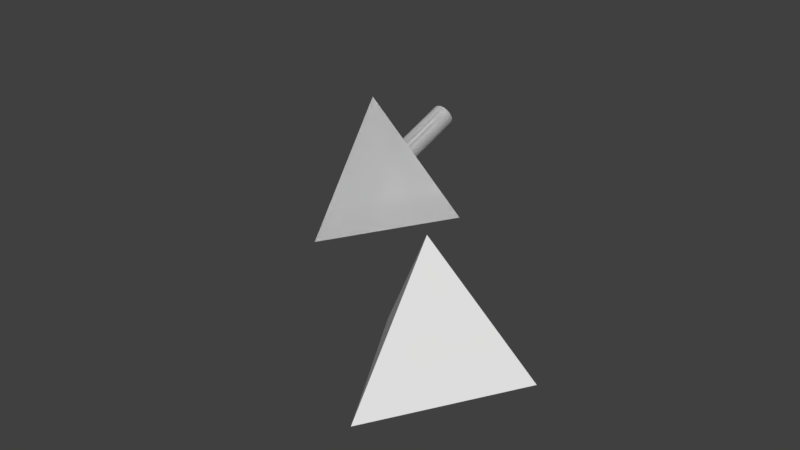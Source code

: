 # Source: tetra_050.blend  (saved by Blender 2.78.0; exported with 4.5.12 LTS)
import bpy
from mathutils import Matrix  # noqa: F401  (used for matrix-valued properties, if any)

bpy.ops.wm.read_factory_settings(use_empty=True)
scene = bpy.context.scene
scene.name = 'Scene'

# ---- collections
col_collection_1 = bpy.data.collections.new('Collection 1'); scene.collection.children.link(col_collection_1)

# ---- world
world_world = bpy.data.worlds.new('World'); scene.world = world_world
world_world.color = (0.05088, 0.05088, 0.05088)
world_world.use_sun_shadow = False
world_world.sun_shadow_jitter_overblur = 0.0
world_world.cycles.sampling_method = 'MANUAL'

# ---- meshes
me_cone = bpy.data.meshes.new('Cone')
me_cone.from_pydata([(3.923, 0.598, -0.2114), (4.0, -0.1377, 0.0487), (3.625, 1.546, 0.2182), (3.848, 0.8531, 0.5102), (3.923, 0.1224, 0.7844), (3.625, 1.098, 1.204), (3.696, 0.3725, 1.492), (2.613, 2.89, 0.1264), (3.073, 2.382, 0.5079), (3.414, 1.777, 0.8718), (2.352, 3.053, 0.5874), (2.765, 2.573, 1.05), (3.073, 1.99, 1.474), (3.262, 1.325, 1.844), (3.326, 0.603, 2.144), (2.774, 1.523, 2.404), (2.828, 0.8051, 2.715), (1.571, 3.522, 0.4216), (2.0, 3.196, 0.9915), (2.352, 2.741, 1.525), (2.613, 2.177, 2.002), (1.571, 3.313, 1.323), (1.848, 2.879, 1.915), (2.053, 2.33, 2.435), (2.18, 1.685, 2.864), (2.222, 0.9709, 3.184), (1.235, 3.614, 0.6822), (0.8504, 3.682, 0.8758), (1.082, 3.4, 1.57), (1.273, 2.982, 2.205), (1.414, 2.444, 2.757), (1.501, 1.806, 3.206), (1.531, 1.094, 3.533), (0.5518, 3.454, 1.721), (0.6488, 3.045, 2.383), (0.721, 2.514, 2.956), (0.7654, 1.881, 3.416), (0.7804, 1.17, 3.747), (0.2986, 3.847, 0.2323), (0.4335, 3.724, 0.995), (-6.627e-08, 3.739, 1.035), (-3.964e-07, 3.472, 1.773), (-6.796e-07, 3.066, 2.444), (-5.343e-07, 2.537, 3.023), (-7.237e-07, 1.906, 3.487), (-4.848e-07, 1.196, 3.82), (-0.6488, 3.045, 2.383), (-0.721, 2.514, 2.956), (-0.7654, 1.881, 3.416), (-0.7804, 1.17, 3.747), (-0.2986, 3.847, 0.2323), (-0.4335, 3.724, 0.995), (-0.5518, 3.454, 1.721), (-0.8504, 3.682, 0.8758), (-1.082, 3.4, 1.57), (-1.273, 2.982, 2.205), (-1.414, 2.444, 2.757), (-1.501, 1.806, 3.206), (-1.531, 1.094, 3.533), (-2.053, 2.33, 2.435), (-2.18, 1.685, 2.864), (-2.222, 0.9709, 3.184), (-1.235, 3.614, 0.6822), (-1.571, 3.313, 1.323), (-1.848, 2.879, 1.915), (-1.571, 3.522, 0.4216), (-2.0, 3.196, 0.9915), (-2.352, 2.741, 1.525), (-2.613, 2.177, 2.002), (-2.774, 1.523, 2.404), (-2.828, 0.8051, 2.715), (-3.073, 1.99, 1.474), (-3.262, 1.325, 1.844), (-3.326, 0.603, 2.144), (-2.352, 3.053, 0.5874), (-2.765, 2.573, 1.05), (-2.613, 2.89, 0.1264), (-3.073, 2.382, 0.5079), (-3.414, 1.777, 0.8718), (-3.625, 1.098, 1.204), (-3.696, 0.3725, 1.492), (-3.848, 0.8531, 0.5102), (-3.923, 0.1224, 0.7844), (-3.625, 1.546, 0.2182), (-3.923, 0.598, -0.2114), (-4.0, -0.1377, 0.0487), (4.0, -0.141, 0.04985), (3.923, 0.1191, 0.7856), (3.696, 0.3693, 1.493), (3.326, 0.5998, 2.145), (2.828, 0.8018, 2.717), (2.222, 0.9676, 3.186), (1.531, 1.091, 3.534), (0.7804, 1.167, 3.749), (-1.303e-06, 1.192, 3.821), (-0.7804, 1.167, 3.749), (-1.531, 1.091, 3.534), (-2.222, 0.9676, 3.186), (-2.828, 0.8018, 2.717), (-3.326, 0.5998, 2.145), (-3.696, 0.3693, 1.493), (-3.923, 0.1191, 0.7856), (-4.0, -0.141, 0.04984), (-4.0, -0.141, 0.04985), (4.0, -0.141, 0.04985), (3.923, 0.1191, 0.7855), (3.326, 0.5997, 2.145), (3.695, 0.3692, 1.493), (-3.695, 0.3692, 1.493), (-3.326, 0.5997, 2.145), (-1.531, 1.091, 3.534), (-0.7803, 1.167, 3.748), (2.828, 0.8017, 2.716), (-3.923, 0.1191, 0.7855), (-4.859e-07, 1.192, 3.821), (0.7803, 1.167, 3.748), (1.531, 1.091, 3.534), (2.222, 0.9675, 3.185), (-2.222, 0.9675, 3.185), (-2.828, 0.8017, 2.716), (8.031e-07, 3.923, 0.06673), (0.7654, 3.848, 0.06673), (0.6326, 3.938, -0.7136), (8.026e-07, 4.0, -0.7136), (0.7804, 3.923, -0.7136), (1.501, 3.625, 0.06673), (1.531, 3.696, -0.7136), (2.18, 3.262, 0.06673), (2.222, 3.326, -0.7136), (2.774, 2.774, 0.06673), (2.828, 2.828, -0.7136), (3.262, 2.18, 0.06673), (3.326, 2.222, -0.7136), (3.696, 1.531, -0.7136), (3.923, 0.7804, -0.7136), (4.0, -1.646e-06, -0.7136), (3.923, -0.7804, -0.7136), (-3.923, -0.7804, -0.7136), (-4.0, -6.449e-07, -0.7136), (-3.923, 0.7804, -0.7136), (-3.696, 1.531, -0.7136), (-3.262, 2.18, 0.06673), (-3.326, 2.222, -0.7136), (-2.774, 2.774, 0.06673), (-2.828, 2.828, -0.7136), (-2.18, 3.262, 0.06673), (-2.222, 3.326, -0.7136), (-1.501, 3.625, 0.06673), (-1.531, 3.696, -0.7136), (-0.7654, 3.848, 0.06673), (-0.7804, 3.923, -0.7136), (0.0, 4.0, -0.7171), (0.7804, 3.923, -0.7171), (1.531, 3.696, -0.7171), (2.222, 3.326, -0.7171), (2.828, 2.828, -0.7171), (3.326, 2.222, -0.7171), (3.696, 1.531, -0.7171), (3.923, 0.7804, -0.7171), (4.0, 3.02e-07, -0.7171), (3.923, -0.7804, -0.7171), (-3.923, -0.7804, -0.7171), (-4.0, 3.862e-06, -0.7171), (-3.923, 0.7804, -0.7171), (-3.696, 1.531, -0.7171), (-3.326, 2.222, -0.7171), (-2.828, 2.828, -0.7171), (-2.222, 3.326, -0.7171), (-1.531, 3.696, -0.7171), (-4.0, -6.449e-07, -0.7171), (-3.923, 0.7803, -0.7171), (4.0, -1.647e-06, -0.7171), (3.923, 0.7803, -0.7171), (-3.695, 1.531, -0.7171), (3.695, 1.531, -0.7171), (-3.326, 2.222, -0.7171), (3.326, 2.222, -0.7171), (-2.828, 2.828, -0.7171), (2.828, 2.828, -0.7171), (-2.222, 3.326, -0.7171), (2.222, 3.326, -0.7171), (-1.531, 3.695, -0.7171), (1.531, 3.695, -0.7171), (-0.7804, 3.923, -0.7171), (-0.7803, 3.923, -0.7171), (0.7803, 3.923, -0.7171), (8.026e-07, 4.0, -0.7171), (3.923, -0.7803, -0.7171), (-3.923, -0.7803, -0.7171), (4.768e-07, 28.87, -10.21), (25.0, -14.43, -10.21), (4.768e-07, -2.384e-07, 30.62), (-25.0, -14.43, -10.21), (-0.7804, -3.923, -10.21), (-0.4101, -3.96, -10.21), (-1.303e-06, -4.0, -10.21), (0.3702, -3.964, -10.21), (0.7804, -3.923, -10.21), (3.696, -1.531, -10.21), (3.804, -1.175, -10.21), (3.326, -2.222, -10.21), (3.064, -2.541, -10.21), (3.501, -1.894, -10.21), (3.923, -0.7804, -10.21), (3.96, -0.4101, -10.21), (-1.531, -3.696, -10.21), (-1.894, -3.501, -10.21), (-2.222, -3.326, -10.21), (-1.175, -3.804, -10.21), (-2.541, -3.064, -10.21), (1.531, -3.696, -10.21), (1.859, -3.52, -10.21), (2.222, -3.326, -10.21), (2.828, -2.828, -10.21), (1.136, -3.815, -10.21), (2.51, -3.09, -10.21), (3.696, 1.531, -10.21), (3.52, 1.859, -10.21), (3.326, 2.222, -10.21), (3.815, 1.136, -10.21), (-2.828, -2.828, -10.21), (-3.09, -2.51, -10.21), (-3.326, -2.222, -10.21), (-3.52, -1.859, -10.21), (-3.696, -1.531, -10.21), (3.923, 0.7804, -10.21), (3.964, 0.3702, -10.21), (1.531, 3.696, -10.21), (1.894, 3.501, -10.21), (1.175, 3.804, -10.21), (2.828, 2.828, -10.21), (2.541, 3.064, -10.21), (2.222, 3.326, -10.21), (0.7804, 3.923, -10.21), (0.4101, 3.96, -10.21), (3.09, 2.51, -10.21), (0.0, 4.0, -10.21), (-3.923, -0.7804, -10.21), (-3.964, -0.3702, -10.21), (-3.815, -1.136, -10.21), (4.0, 3.02e-07, -10.21), (-4.0, 3.862e-06, -10.21), (-3.96, 0.4101, -10.21), (-3.923, 0.7804, -10.21), (-0.7804, 3.923, -10.21), (-0.3702, 3.964, -10.21), (-1.136, 3.815, -10.21), (-1.531, 3.696, -10.21), (-3.696, 1.531, -10.21), (-3.501, 1.894, -10.21), (-3.326, 2.222, -10.21), (-2.828, 2.828, -10.21), (-2.51, 3.09, -10.21), (-2.222, 3.326, -10.21), (-3.804, 1.175, -10.21), (-3.064, 2.541, -10.21), (-1.859, 3.52, -10.21), (2.828, -8.68, 6.069), (2.527, -8.597, 6.302), (-2.222, -8.514, 6.538), (-2.524, -8.596, 6.305), (-1.875, -8.452, 6.713), (3.079, -8.781, 5.781), (3.326, -8.882, 5.497), (-2.828, -8.68, 6.069), (-3.076, -8.78, 5.785), (3.512, -8.998, 5.169), (3.696, -9.112, 4.845), (-3.326, -8.882, 5.497), (-3.51, -8.996, 5.173), (3.923, 0.3815, -0.3148), (3.909, 0.5512, -0.3439), (3.947, -0.2689, -0.4395), (3.954, -1.703e-06, -0.2493), (3.945, -0.3241, -0.4785), (-3.954, 0.008932, -0.2509), (-3.922, 0.3898, -0.3162), (-3.909, 0.5512, -0.3439), (3.923, -9.362, 4.138), (3.81, -9.238, 4.49), (-3.696, -9.112, 4.845), (-3.809, -9.237, 4.494), (-3.954, -6.449e-07, -0.2493), (-3.945, -0.3241, -0.4785), (4.0, -9.623, 3.402), (3.962, -9.493, 3.768), (-3.923, -9.362, 4.138), (-3.961, -9.492, 3.772), (3.945, -0.3251, -0.4784), (-3.945, -0.3276, -0.4779), (-3.945, -0.3266, -0.4781), (3.945, -0.3283, -0.48), (3.945, -0.3281, -0.4794), (3.923, -9.883, 2.666), (3.961, -9.753, 3.032), (3.923, -0.6608, -0.5941), (3.945, -0.3276, -0.4779), (-3.945, -0.3281, -0.4794), (-3.945, -0.3283, -0.48), (-4.0, -9.623, 3.402), (-3.962, -9.752, 3.036), (-3.924, -0.6452, -0.5887), (3.696, -10.13, 1.959), (3.809, -10.01, 2.311), (3.92, -0.6963, -0.5938), (3.912, -0.7781, -0.5933), (3.892, -0.8547, -0.6332), (3.853, -1.01, -0.7147), (3.852, -1.012, -0.7171), (3.854, -1.009, -0.7136), (3.7, -1.517, -1.073), (3.852, -1.014, -0.7171), (3.852, -1.013, -0.7171), (3.696, -1.531, -1.082), (-3.923, -9.883, 2.666), (-3.81, -10.01, 2.315), (-3.853, -1.011, -0.716), (-3.852, -1.012, -0.7171), (-3.852, -1.013, -0.7171), (-3.854, -1.009, -0.7136), (-3.912, -0.778, -0.5933), (-3.706, -1.497, -1.058), (-3.852, -1.014, -0.7171), (-3.923, -0.6608, -0.5941), (3.51, -10.25, 1.631), (3.678, -1.564, -1.106), (3.326, -10.36, 1.307), (3.341, -2.193, -1.551), (3.326, -2.222, -1.571), (-3.696, -10.13, 1.959), (-3.696, -1.531, -1.082), (-3.512, -10.25, 1.635), (-3.352, -2.174, -1.537), (-3.689, -1.544, -1.092), (3.076, -10.46, 1.02), (3.29, -2.266, -1.603), (2.828, -10.57, 0.7354), (2.86, -2.79, -1.973), (2.828, -2.828, -2.0), (-3.326, -10.36, 1.307), (-3.079, -10.46, 1.023), (-2.873, -2.774, -1.961), (-3.304, -2.249, -1.59), (-3.326, -2.222, -1.571), (2.222, -10.73, 0.2664), (2.524, -10.65, 0.4996), (2.222, -3.326, -2.352), (2.271, -3.286, -2.323), (2.771, -2.875, -2.033), (-2.828, -10.57, 0.7354), (-2.828, -2.828, -2.0), (-2.527, -10.65, 0.5022), (-2.288, -3.272, -2.314), (-2.789, -2.861, -2.023), (1.875, -10.79, 0.09116), (2.145, -3.367, -2.381), (1.531, -10.85, -0.0821), (1.531, -3.696, -2.613), (1.595, -3.661, -2.589), (-2.222, -10.73, 0.2664), (-1.878, -10.79, 0.09313), (-1.615, -3.651, -2.581), (-2.165, -3.356, -2.373), (-2.222, -3.326, -2.352), (1.153, -10.89, -0.19), (1.438, -3.724, -2.633), (0.7804, -10.93, -0.2967), (0.8569, -3.9, -2.758), (0.7804, -3.923, -2.774), (-1.531, -10.85, -0.0821), (-1.158, -10.89, -0.1888), (-0.878, -3.894, -2.753), (-1.459, -3.717, -2.629), (-1.531, -3.696, -2.613), (0.0, -10.96, -0.3692), (0.388, -10.94, -0.3331), (0.6777, -3.933, -2.781), (0.08216, -3.992, -2.823), (0.0, -4.0, -2.828), (-0.7804, -10.93, -0.2967), (-0.7804, -3.923, -2.774), (-0.3924, -10.94, -0.3327), (-0.1042, -3.99, -2.821), (-0.6999, -3.931, -2.78), (3.884, 0.7201, -0.2546), (-3.884, 0.7201, -0.2546), (-3.896, 0.6408, -0.2965), (-3.752, 1.138, -0.1009), (-3.869, 0.7696, -0.1524), (-1.303e-06, -8.289, 7.173), (0.3924, -8.302, 7.137), (-0.388, -8.302, 7.137), (0.7804, -8.315, 7.101), (-0.7804, -8.315, 7.101), (-1.153, -8.353, 6.994), (1.531, -8.391, 6.886), (1.158, -8.353, 6.993), (-1.531, -8.391, 6.886), (2.222, -8.514, 6.538), (1.878, -8.453, 6.711), (3.81, 0.9549, -0.1265), (3.869, 0.7696, -0.1524), (3.653, 1.448, -0.05745), (-3.653, 1.448, -0.05747), (-3.676, 1.377, -0.06739), (-3.557, 1.639, 0.01259), (-3.63, 1.503, 0.01103), (3.206, 2.235, 0.09302), (3.244, 2.167, 0.1386), (3.273, 2.123, 0.122), (3.371, 1.976, 0.06673), (3.379, 1.97, 0.01642), (3.63, 1.503, 0.01104), (3.603, 1.552, 0.0116), (-3.293, 2.094, 0.111), (-3.371, 1.976, 0.06673), (-3.379, 1.97, 0.0164), (-3.206, 2.235, 0.09302), (-3.222, 2.206, 0.1126), (-3.244, 2.167, 0.1386), (2.822, 2.66, 0.1859), (2.63, 2.871, 0.121), (2.745, 2.745, 0.2045), (2.618, 2.885, 0.1121), (-2.953, 2.515, 0.1542), (-2.618, 2.885, 0.1121), (-2.684, 2.811, 0.1604), (-2.745, 2.745, 0.2045), (-1.958, 3.332, 0.2097), (-1.863, 3.388, 0.1925), (2.596, 2.902, 0.1143), (2.568, 2.92, 0.1251), (2.279, 3.113, 0.2395), (2.141, 3.205, 0.2943), (1.958, 3.332, 0.2097), (-2.009, 3.296, 0.2335), (-2.141, 3.205, 0.2943), (-2.235, 3.142, 0.2571), (-2.596, 2.902, 0.1143), (-2.606, 2.894, 0.1133), (1.783, 3.436, 0.1781), (-1.783, 3.436, 0.1781), (-1.52, 3.54, 0.2834), (1.002, 3.709, 0.2797), (1.346, 3.599, 0.2952), (1.47, 3.56, 0.3008), (1.629, 3.497, 0.2399), (1.474, 3.559, 0.3018), (0.8203, 3.744, 0.3424), (0.7476, 3.758, 0.3675), (0.6391, 3.791, 0.2963), (0.9616, 3.717, 0.2937), (0.3365, 3.843, 0.2215), (0.2969, 3.847, 0.223), (-3.817e-07, 3.849, 0.3117), (0.02537, 3.849, 0.3031), (0.1773, 3.85, 0.2513), (0.2083, 3.85, 0.2407), (0.2951, 3.847, 0.2233), (-0.2083, 3.85, 0.2407), (-0.2969, 3.847, 0.223), (-0.3365, 3.843, 0.2215), (-0.5529, 3.806, 0.275), (-0.5629, 3.804, 0.2775), (-0.2986, 3.846, 0.2229), (-0.6391, 3.791, 0.2963), (-1.002, 3.709, 0.2797), (-0.8504, 3.738, 0.332), (-0.7476, 3.758, 0.3675), (-1.163, 3.658, 0.2869), (-1.267, 3.625, 0.2916), (-1.47, 3.56, 0.3008), (-1.474, 3.559, 0.3018)], [], [(273, 272, 1), (0, 2, 401), (2, 0, 3), (1, 3, 0), (3, 1, 4), (4, 5, 3), (5, 4, 6), (420, 407, 8), (2, 409, 410), (8, 2, 9), (3, 9, 2), (9, 3, 5), (7, 431, 430), (8, 10, 7), (10, 8, 11), (9, 11, 8), (11, 9, 12), (5, 12, 9), (12, 5, 13), (6, 13, 5), (13, 6, 14), (14, 15, 13), (15, 14, 16), (17, 434, 10), (17, 10, 18), (11, 18, 10), (18, 11, 19), (12, 19, 11), (19, 12, 20), (13, 20, 12), (20, 13, 15), (19, 21, 18), (21, 19, 22), (20, 22, 19), (22, 20, 23), (15, 23, 20), (23, 15, 24), (16, 24, 15), (24, 16, 25), (17, 444, 445), (18, 26, 17), (26, 18, 21), (26, 451, 443), (21, 27, 26), (27, 21, 28), (22, 28, 21), (28, 22, 29), (23, 29, 22), (29, 23, 30), (24, 30, 23), (30, 24, 31), (25, 31, 24), (31, 25, 32), (29, 33, 28), (33, 29, 34), (30, 34, 29), (34, 30, 35), (31, 35, 30), (35, 31, 36), (32, 36, 31), (36, 32, 37), (38, 450, 27), (38, 27, 39), (28, 39, 27), (39, 28, 33), (38, 458, 453), (456, 38, 39), (33, 40, 39), (40, 33, 41), (34, 41, 33), (41, 34, 42), (35, 42, 34), (42, 35, 43), (36, 43, 35), (43, 36, 44), (37, 44, 36), (44, 37, 45), (43, 46, 42), (46, 43, 47), (44, 47, 43), (47, 44, 48), (45, 48, 44), (48, 45, 49), (40, 459, 454), (50, 40, 51), (41, 51, 40), (51, 41, 52), (42, 52, 41), (52, 42, 46), (462, 461, 50), (52, 53, 51), (53, 52, 54), (46, 54, 52), (54, 46, 55), (47, 55, 46), (55, 47, 56), (48, 56, 47), (56, 48, 57), (49, 57, 48), (57, 49, 58), (50, 464, 460), (57, 59, 56), (59, 57, 60), (58, 60, 57), (60, 58, 61), (53, 468, 465), (54, 62, 53), (62, 54, 63), (55, 63, 54), (63, 55, 64), (56, 64, 55), (64, 56, 59), (62, 469, 466), (63, 65, 62), (65, 63, 66), (64, 66, 63), (66, 64, 67), (59, 67, 64), (67, 59, 68), (60, 68, 59), (68, 60, 69), (61, 69, 60), (69, 61, 70), (69, 71, 68), (71, 69, 72), (70, 72, 69), (72, 70, 73), (65, 472, 471), (429, 65, 66), (67, 74, 66), (74, 67, 75), (68, 75, 67), (75, 68, 71), (74, 435, 428), (75, 76, 74), (76, 75, 77), (71, 77, 75), (77, 71, 78), (72, 78, 71), (78, 72, 79), (73, 79, 72), (79, 73, 80), (80, 81, 79), (81, 80, 82), (76, 439, 438), (77, 427, 76), (418, 417, 77), (79, 83, 78), (83, 79, 81), (83, 405, 416), (404, 403, 83), (82, 84, 81), (84, 82, 85), (275, 276, 85), (84, 386, 385), (86, 294, 284), (87, 285, 278), (88, 279, 267), (89, 266, 263), (90, 262, 257), (91, 258, 398), (92, 399, 395), (93, 396, 392), (94, 390, 389), (95, 391, 393), (96, 394, 397), (97, 261, 259), (98, 260, 264), (99, 265, 268), (100, 269, 280), (101, 281, 286), (102, 287, 299), (292, 86, 104), (105, 1, 104), (1, 105, 4), (106, 6, 107), (6, 106, 14), (108, 73, 109), (73, 108, 80), (110, 49, 111), (49, 110, 58), (112, 14, 106), (14, 112, 16), (103, 82, 113), (82, 103, 85), (111, 45, 114), (45, 111, 49), (115, 32, 116), (32, 115, 37), (85, 290, 283), (113, 80, 108), (80, 113, 82), (107, 4, 105), (4, 107, 6), (114, 37, 115), (37, 114, 45), (117, 16, 112), (16, 117, 25), (118, 58, 110), (58, 118, 61), (87, 104, 86), (87, 105, 104), (103, 101, 102), (113, 101, 103), (88, 105, 87), (88, 107, 105), (113, 100, 101), (108, 100, 113), (89, 107, 88), (89, 106, 107), (108, 99, 100), (109, 99, 108), (90, 106, 89), (90, 112, 106), (109, 98, 99), (119, 98, 109), (91, 112, 90), (91, 117, 112), (119, 97, 98), (118, 97, 119), (92, 117, 91), (92, 116, 117), (118, 96, 97), (110, 96, 118), (93, 116, 92), (93, 115, 116), (110, 95, 96), (111, 95, 110), (94, 115, 93), (114, 95, 111), (94, 114, 115), (114, 94, 95), (104, 288, 296), (109, 70, 119), (70, 109, 73), (116, 25, 117), (25, 116, 32), (119, 61, 118), (61, 119, 70), (120, 455, 454), (122, 120, 123), (120, 124, 121), (120, 122, 124), (121, 448, 449), (124, 125, 121), (125, 124, 126), (125, 446, 447), (126, 127, 125), (127, 126, 128), (127, 432, 433), (128, 129, 127), (129, 128, 130), (129, 420, 422), (130, 131, 129), (131, 130, 132), (131, 409, 408), (132, 411, 131), (133, 402, 412), (134, 271, 384), (135, 272, 273), (136, 306, 305), (137, 323, 320), (138, 275, 282), (139, 387, 388), (140, 416, 405), (141, 140, 142), (141, 418, 419), (142, 143, 141), (143, 142, 144), (143, 426, 427), (144, 145, 143), (145, 144, 146), (145, 435, 436), (146, 147, 145), (147, 146, 148), (147, 471, 472), (148, 149, 147), (149, 148, 150), (149, 463, 465), (150, 120, 149), (120, 150, 123), (152, 234, 233), (153, 229, 227), (154, 228, 232), (155, 231, 230), (156, 235, 218), (157, 217, 216), (158, 219, 225), (159, 226, 240), (160, 204, 203), (161, 239, 237), (162, 238, 241), (163, 242, 243), (164, 254, 248), (165, 249, 250), (166, 255, 251), (167, 252, 253), (168, 256, 247), (163, 169, 162), (163, 170, 169), (171, 158, 159), (172, 158, 171), (164, 170, 163), (164, 173, 170), (172, 157, 158), (174, 157, 172), (165, 173, 164), (165, 175, 173), (174, 156, 157), (176, 156, 174), (166, 175, 165), (166, 177, 175), (176, 155, 156), (178, 155, 176), (167, 177, 166), (167, 179, 177), (178, 154, 155), (180, 154, 178), (168, 179, 167), (168, 181, 179), (180, 153, 154), (182, 153, 180), (183, 181, 168), (183, 184, 181), (182, 152, 153), (185, 152, 182), (151, 184, 183), (186, 152, 185), (151, 186, 184), (152, 186, 151), (183, 246, 244), (151, 245, 236), (187, 135, 171), (135, 187, 136), (124, 186, 185), (186, 122, 123), (186, 124, 122), (180, 126, 182), (126, 180, 128), (174, 132, 176), (132, 174, 133), (169, 137, 188), (137, 169, 138), (186, 150, 184), (150, 186, 123), (172, 133, 174), (133, 172, 134), (177, 142, 175), (142, 177, 144), (178, 128, 180), (128, 178, 130), (170, 138, 169), (138, 170, 139), (188, 316, 317), (182, 124, 185), (124, 182, 126), (136, 307, 309), (184, 148, 181), (148, 184, 150), (179, 144, 177), (144, 179, 146), (173, 139, 170), (139, 173, 140), (181, 146, 179), (146, 181, 148), (176, 130, 178), (130, 176, 132), (160, 171, 159), (160, 187, 171), (169, 161, 162), (188, 161, 169), (318, 161, 188), (175, 140, 173), (140, 175, 142), (171, 134, 172), (134, 171, 135), (189, 191, 190), (381, 379, 192), (192, 191, 189), (189, 246, 247), (161, 330, 239), (371, 380, 208), (256, 167, 253), (332, 343, 223), (242, 162, 241), (383, 382, 194), (252, 166, 251), (234, 151, 236), (325, 313, 198), (358, 355, 212), (361, 373, 206), (246, 168, 247), (245, 183, 244), (376, 368, 197), (204, 159, 240), (365, 357, 210), (226, 158, 225), (254, 163, 243), (249, 164, 248), (310, 160, 203), (235, 155, 230), (347, 348, 213), (238, 161, 237), (255, 165, 250), (217, 156, 218), (228, 153, 227), (192, 195, 190), (352, 363, 209), (341, 350, 221), (231, 154, 232), (229, 152, 233), (335, 328, 200), (219, 157, 216), (358, 357, 354), (331, 343, 332), (386, 84, 277), (307, 311, 309), (430, 127, 129), (300, 323, 301), (340, 350, 341), (421, 7, 423), (378, 196, 195), (312, 308, 187), (452, 38, 453), (376, 366, 368), (335, 326, 328), (279, 87, 278), (371, 372, 369), (360, 373, 361), (429, 145, 441), (458, 38, 457), (283, 298, 138), (362, 207, 363), (400, 134, 401), (459, 50, 460), (391, 94, 389), (17, 447, 446), (348, 336, 338), (352, 353, 349), (394, 95, 393), (289, 103, 297), (291, 135, 295), (83, 416, 415), (414, 141, 419), (287, 101, 286), (262, 89, 263), (258, 90, 257), (26, 27, 448), (266, 88, 267), (386, 277, 139), (86, 295, 294), (325, 302, 313), (467, 62, 466), (346, 215, 212), (84, 385, 388), (390, 93, 392), (297, 102, 298), (307, 187, 308), (439, 76, 425), (313, 199, 198), (328, 202, 200), (304, 293, 295), (372, 205, 373), (66, 428, 429), (290, 103, 289), (83, 406, 405), (365, 356, 357), (367, 368, 364), (309, 306, 136), (332, 333, 329), (281, 100, 280), (333, 224, 330), (260, 97, 259), (383, 193, 380), (292, 104, 296), (439, 143, 438), (413, 133, 412), (51, 465, 463), (357, 211, 210), (74, 438, 437), (351, 363, 352), (423, 7, 430), (270, 135, 273), (453, 120, 452), (270, 0, 271), (7, 10, 431), (85, 282, 275), (440, 125, 127), (320, 319, 137), (265, 98, 264), (376, 377, 375), (285, 86, 284), (396, 92, 395), (443, 121, 125), (444, 26, 443), (348, 347, 345), (338, 201, 213), (315, 330, 321), (442, 65, 441), (327, 328, 324), (319, 188, 137), (269, 99, 268), (424, 77, 417), (317, 316, 318), (464, 50, 461), (353, 220, 350), (417, 141, 143), (62, 471, 470), (399, 91, 398), (2, 413, 412), (341, 342, 339), (368, 214, 197), (342, 222, 343), (381, 378, 382), (104, 274, 288), (393, 391, 191), (317, 318, 188), (361, 362, 359), (410, 409, 131), (407, 129, 131), (455, 40, 454), (312, 160, 311), (469, 147, 149), (355, 344, 346), (301, 102, 299), (337, 338, 334), (382, 383, 379), (461, 149, 120), (261, 96, 397), (271, 0, 384), (404, 139, 140), (370, 380, 371), (1, 0, 270), (1, 270, 273), (272, 274, 1), (2, 402, 400), (401, 384, 0), (2, 400, 401), (8, 7, 422), (422, 420, 8), (7, 421, 422), (8, 407, 408), (8, 408, 409), (410, 411, 2), (8, 409, 2), (17, 440, 434), (26, 448, 451), (38, 452, 450), (38, 456, 457), (455, 456, 39), (40, 50, 459), (50, 51, 462), (463, 462, 51), (53, 467, 468), (65, 442, 472), (429, 441, 65), (74, 437, 436), (436, 435, 74), (77, 424, 427), (427, 426, 76), (425, 76, 426), (77, 78, 419), (419, 418, 77), (78, 414, 419), (83, 81, 387), (387, 404, 83), (84, 85, 276), (276, 277, 84), (292, 291, 86), (120, 456, 455), (121, 451, 448), (132, 413, 411), (411, 410, 131), (133, 400, 402), (134, 270, 271), (384, 401, 134), (138, 276, 275), (139, 404, 387), (141, 415, 416), (405, 406, 140), (140, 141, 416), (147, 470, 471), (149, 462, 463), (465, 468, 149), (318, 322, 161), (190, 284, 294), (190, 294, 293), (300, 299, 192), (329, 315, 192), (314, 300, 192), (190, 293, 303), (302, 324, 190), (190, 303, 302), (315, 314, 192), (339, 331, 192), (190, 324, 326), (326, 334, 190), (336, 345, 190), (344, 354, 190), (356, 364, 190), (366, 375, 190), (374, 381, 192), (379, 370, 192), (359, 351, 192), (349, 340, 192), (331, 329, 192), (190, 334, 336), (190, 345, 344), (340, 339, 192), (351, 349, 192), (190, 354, 356), (190, 364, 366), (360, 359, 192), (369, 360, 192), (192, 190, 374), (190, 375, 374), (370, 369, 192), (190, 240, 226), (225, 219, 190), (190, 226, 225), (242, 241, 192), (248, 254, 192), (243, 242, 192), (189, 190, 218), (216, 217, 190), (190, 219, 216), (243, 192, 254), (250, 249, 192), (248, 192, 249), (190, 217, 218), (218, 235, 189), (230, 231, 189), (232, 228, 189), (227, 229, 189), (233, 234, 189), (236, 245, 189), (244, 246, 189), (189, 235, 230), (250, 192, 189), (251, 255, 189), (253, 252, 189), (255, 250, 189), (189, 231, 232), (189, 228, 227), (252, 251, 189), (256, 253, 189), (189, 229, 233), (189, 234, 236), (247, 256, 189), (189, 245, 244), (224, 239, 330), (161, 322, 321), (321, 330, 161), (193, 208, 380), (372, 371, 208), (256, 168, 167), (222, 223, 343), (333, 332, 223), (242, 163, 162), (195, 194, 378), (382, 378, 194), (252, 167, 166), (234, 152, 151), (198, 202, 327), (327, 325, 198), (212, 211, 358), (355, 346, 212), (205, 206, 373), (362, 361, 206), (246, 183, 168), (245, 151, 183), (197, 196, 377), (377, 376, 197), (204, 160, 159), (210, 214, 367), (367, 365, 210), (226, 159, 158), (254, 164, 163), (249, 165, 164), (203, 199, 310), (310, 311, 160), (235, 156, 155), (213, 215, 347), (348, 338, 213), (238, 162, 161), (255, 166, 165), (217, 157, 156), (228, 154, 153), (192, 241, 238), (237, 239, 192), (192, 238, 237), (204, 240, 190), (198, 199, 190), (203, 204, 190), (192, 239, 224), (224, 223, 192), (199, 203, 190), (200, 202, 190), (192, 223, 222), (222, 221, 192), (202, 198, 190), (213, 201, 190), (212, 215, 190), (210, 211, 190), (197, 214, 190), (201, 200, 190), (192, 221, 220), (220, 209, 192), (215, 213, 190), (211, 212, 190), (192, 209, 207), (207, 206, 192), (205, 208, 192), (193, 194, 192), (192, 206, 205), (210, 190, 214), (197, 190, 196), (192, 208, 193), (192, 194, 195), (196, 190, 195), (207, 209, 363), (353, 352, 209), (220, 221, 350), (342, 341, 221), (231, 155, 154), (229, 153, 152), (200, 201, 337), (337, 335, 200), (219, 158, 157), (356, 354, 357), (355, 358, 354), (331, 339, 343), (302, 303, 313), (303, 304, 305), (310, 313, 303), (308, 312, 307), (311, 310, 303), (303, 305, 306), (303, 306, 309), (312, 311, 307), (303, 309, 311), (129, 422, 421), (129, 421, 423), (431, 432, 127), (129, 423, 430), (430, 431, 127), (300, 314, 323), (340, 349, 350), (378, 377, 196), (376, 375, 366), (335, 334, 326), (279, 88, 87), (369, 370, 371), (372, 373, 369), (360, 369, 373), (147, 472, 442), (147, 442, 441), (428, 435, 145), (147, 441, 145), (429, 428, 145), (138, 282, 283), (283, 290, 298), (289, 297, 290), (301, 323, 137), (290, 297, 298), (298, 301, 138), (137, 138, 301), (362, 206, 207), (400, 133, 134), (391, 95, 94), (446, 440, 17), (17, 445, 447), (348, 345, 336), (349, 351, 352), (353, 350, 349), (394, 96, 95), (136, 305, 304), (136, 304, 295), (274, 272, 135), (296, 288, 292), (291, 292, 288), (136, 295, 135), (274, 135, 291), (291, 288, 274), (415, 414, 78), (78, 83, 415), (414, 415, 141), (287, 102, 101), (262, 90, 89), (258, 91, 90), (449, 448, 27), (27, 450, 449), (266, 89, 88), (139, 388, 385), (385, 386, 139), (277, 276, 139), (138, 139, 276), (293, 294, 295), (86, 291, 295), (325, 324, 302), (467, 53, 62), (346, 347, 215), (388, 387, 81), (81, 84, 388), (390, 94, 93), (297, 103, 102), (307, 136, 187), (313, 310, 199), (328, 327, 202), (304, 303, 293), (372, 208, 205), (66, 74, 428), (290, 85, 103), (83, 403, 406), (365, 364, 356), (366, 364, 368), (365, 367, 364), (329, 331, 332), (333, 330, 329), (281, 101, 100), (333, 223, 224), (260, 98, 97), (383, 194, 193), (145, 436, 437), (145, 437, 438), (425, 426, 143), (145, 438, 143), (439, 425, 143), (413, 132, 133), (51, 53, 465), (357, 358, 211), (74, 76, 438), (351, 359, 363), (270, 134, 135), (121, 449, 450), (121, 450, 452), (457, 456, 120), (453, 458, 120), (121, 452, 120), (457, 120, 458), (432, 431, 10), (10, 434, 433), (433, 432, 10), (85, 283, 282), (127, 433, 434), (440, 446, 125), (127, 434, 440), (265, 99, 98), (374, 375, 378), (377, 378, 375), (285, 87, 86), (396, 93, 92), (125, 447, 445), (125, 445, 444), (451, 121, 443), (125, 444, 443), (444, 17, 26), (344, 345, 346), (347, 346, 345), (338, 337, 201), (315, 329, 330), (326, 324, 328), (325, 327, 324), (319, 316, 188), (269, 100, 99), (314, 315, 321), (322, 318, 316), (314, 321, 322), (320, 323, 314), (319, 320, 314), (314, 322, 319), (316, 319, 322), (353, 209, 220), (143, 427, 424), (417, 418, 141), (143, 424, 417), (470, 469, 62), (62, 65, 471), (399, 92, 91), (412, 402, 2), (2, 411, 413), (339, 340, 341), (342, 343, 339), (368, 367, 214), (342, 221, 222), (381, 374, 378), (104, 1, 274), (192, 299, 287), (192, 287, 286), (285, 284, 190), (267, 279, 190), (278, 285, 190), (191, 192, 268), (192, 286, 281), (278, 190, 279), (263, 266, 190), (267, 190, 266), (192, 281, 280), (280, 269, 192), (263, 190, 191), (262, 263, 191), (192, 269, 268), (191, 268, 265), (257, 262, 191), (258, 257, 191), (191, 265, 264), (191, 264, 260), (398, 258, 191), (395, 399, 191), (392, 396, 191), (399, 398, 191), (191, 260, 259), (191, 259, 261), (396, 395, 191), (390, 392, 191), (191, 261, 397), (191, 397, 394), (389, 390, 191), (391, 389, 191), (191, 394, 393), (359, 360, 361), (362, 363, 359), (131, 408, 407), (407, 420, 129), (455, 39, 40), (312, 187, 160), (149, 468, 467), (466, 469, 149), (149, 467, 466), (470, 147, 469), (355, 354, 344), (299, 300, 301), (301, 298, 102), (336, 334, 338), (335, 337, 334), (379, 381, 382), (383, 380, 379), (120, 454, 459), (460, 464, 120), (120, 459, 460), (462, 149, 461), (120, 464, 461), (261, 97, 96), (140, 406, 403), (403, 404, 140), (370, 379, 380)])
me_cone.use_remesh_preserve_volume = False
me_cone.use_remesh_preserve_attributes = False
me_cone.use_mirror_vertex_groups = False
me_cone.update()
me_cone_002 = bpy.data.meshes.new('Cone.002')
me_cone_002.from_pydata([(0.0, 14.55, -9.386), (0.7804, 14.57, -9.313), (1.531, 14.65, -9.099), (2.222, 14.77, -8.75), (2.828, 14.94, -8.281), (3.326, 15.14, -7.71), (3.696, 15.37, -7.058), (3.923, 15.62, -6.35), (4.0, 15.88, -5.615), (3.923, 16.14, -4.879), (3.696, 16.39, -4.171), (3.326, 16.62, -3.519), (2.828, 16.82, -2.948), (2.222, 16.99, -2.479), (1.531, 17.11, -2.13), (0.7804, 17.19, -1.916), (-1.303e-06, 17.21, -1.843), (-0.7804, 17.19, -1.916), (-1.531, 17.11, -2.13), (-2.222, 16.99, -2.479), (-2.828, 16.82, -2.948), (-3.326, 16.62, -3.519), (-3.696, 16.39, -4.171), (-3.923, 16.14, -4.879), (-4.0, 15.88, -5.615), (-3.923, 15.62, -6.35), (-3.696, 15.37, -7.058), (-3.326, 15.14, -7.71), (-2.828, 14.94, -8.281), (-2.222, 14.77, -8.75), (-1.531, 14.65, -9.099), (-0.7804, 14.57, -9.313), (0.0, 3.95, -39.26), (0.7706, 3.874, -39.26), (1.512, 3.649, -39.26), (2.195, 3.284, -39.26), (2.793, 2.793, -39.26), (3.284, 2.195, -39.26), (3.649, 1.512, -39.26), (3.874, 0.7706, -39.26), (3.95, 2.982e-07, -39.26), (3.874, -0.7706, -39.26), (3.649, -1.512, -39.26), (3.284, -2.195, -39.26), (2.793, -2.793, -39.26), (2.195, -3.284, -39.26), (1.512, -3.649, -39.26), (0.7706, -3.874, -39.26), (-1.287e-06, -3.95, -39.26), (-0.7706, -3.874, -39.26), (-1.512, -3.649, -39.26), (-2.195, -3.284, -39.26), (-2.793, -2.793, -39.26), (-3.284, -2.195, -39.26), (-3.649, -1.512, -39.26), (-3.874, -0.7706, -39.26), (-3.95, 3.814e-06, -39.26), (-3.874, 0.7706, -39.26), (-3.649, 1.512, -39.26), (-3.284, 2.195, -39.26), (-2.793, 2.793, -39.26), (-2.194, 3.284, -39.26), (-1.512, 3.649, -39.26), (-0.7706, 3.874, -39.26), (4.768e-07, 28.87, -10.21), (25.0, -14.43, -10.21), (4.768e-07, -2.384e-07, 30.62), (-25.0, -14.43, -10.21), (3.284, -2.195, -10.21), (0.0, 3.95, -10.21), (-0.7706, 3.874, -10.21), (-1.512, 3.649, -10.21), (-3.649, -1.512, -10.21), (-3.284, -2.195, -10.21), (-3.874, -0.7706, -10.21), (-2.793, -2.793, -10.21), (-0.7706, -3.874, -10.21), (-1.287e-06, -3.95, -10.21), (-1.512, -3.649, -10.21), (3.874, 0.7706, -10.21), (2.195, 3.284, -10.21), (3.95, 2.982e-07, -10.21), (3.649, 1.512, -10.21), (0.7706, -3.874, -10.21), (-2.793, 2.793, -10.21), (-2.194, 3.284, -10.21), (-3.284, 2.195, -10.21), (3.874, -0.7706, -10.21), (2.195, -3.284, -10.21), (2.793, -2.793, -10.21), (3.649, -1.512, -10.21), (-3.95, 3.814e-06, -10.21), (-2.195, -3.284, -10.21), (-3.874, 0.7706, -10.21), (2.793, 2.793, -10.21), (1.512, -3.649, -10.21), (3.284, 2.195, -10.21), (-3.649, 1.512, -10.21), (1.512, 3.649, -10.21), (0.7706, 3.874, -10.21), (3.696, -10.13, 1.959), (-3.696, -10.13, 1.959), (2.828, -10.57, 0.7354), (3.326, -10.36, 1.307), (-3.326, -10.36, 1.307), (2.222, -10.73, 0.2664), (-2.828, -10.57, 0.7354), (1.531, -10.85, -0.0821), (-2.222, -10.73, 0.2664), (-1.531, -10.85, -0.0821), (0.7804, -10.93, -0.2967), (-0.7804, -10.93, -0.2967), (0.0, -10.96, -0.3692), (-3.923, -9.362, 4.138), (4.0, -9.623, 3.402), (3.923, -9.883, 2.666), (-4.0, -9.623, 3.402), (-3.923, -9.883, 2.666), (-3.696, -9.112, 4.845), (3.923, -9.362, 4.138), (-3.326, -8.882, 5.497), (3.696, -9.112, 4.845), (3.326, -8.882, 5.497), (-2.222, -8.514, 6.538), (-2.828, -8.68, 6.069), (2.828, -8.68, 6.069), (-1.531, -8.391, 6.886), (2.222, -8.514, 6.538), (1.531, -8.391, 6.886), (0.7804, -8.315, 7.101), (-1.303e-06, -8.289, 7.173), (-0.7804, -8.315, 7.101), (0.0, 14.55, -9.386), (0.7804, 14.57, -9.313), (1.531, 14.65, -9.099), (2.222, 14.77, -8.75), (2.828, 14.94, -8.281), (3.326, 15.14, -7.71), (3.696, 15.37, -7.058), (3.923, 15.62, -6.35), (4.0, 15.88, -5.615), (3.923, 16.14, -4.879), (3.696, 16.39, -4.171), (3.326, 16.62, -3.519), (2.828, 16.82, -2.948), (2.222, 16.99, -2.479), (1.531, 17.11, -2.13), (0.7804, 17.19, -1.916), (-1.303e-06, 17.21, -1.843), (-0.7804, 17.19, -1.916), (-1.531, 17.11, -2.13), (-2.222, 16.99, -2.479), (-2.828, 16.82, -2.948), (-3.326, 16.62, -3.519), (-3.696, 16.39, -4.171), (-3.923, 16.14, -4.879), (-4.0, 15.88, -5.615), (-3.923, 15.62, -6.35), (-3.696, 15.37, -7.058), (-3.326, 15.14, -7.71), (-2.828, 14.94, -8.281), (-2.222, 14.77, -8.75), (-1.531, 14.65, -9.099), (-0.7804, 14.57, -9.313), (0.0, 3.95, -39.26), (0.7706, 3.874, -39.26), (1.512, 3.649, -39.26), (2.195, 3.284, -39.26), (2.793, 2.793, -39.26), (3.284, 2.195, -39.26), (3.649, 1.512, -39.26), (3.874, 0.7706, -39.26), (3.95, 2.982e-07, -39.26), (3.874, -0.7706, -39.26), (3.649, -1.512, -39.26), (3.284, -2.195, -39.26), (2.793, -2.793, -39.26), (2.195, -3.284, -39.26), (1.512, -3.649, -39.26), (0.7706, -3.874, -39.26), (-1.287e-06, -3.95, -39.26), (-0.7706, -3.874, -39.26), (-1.512, -3.649, -39.26), (-2.195, -3.284, -39.26), (-2.793, -2.793, -39.26), (-3.284, -2.195, -39.26), (-3.649, -1.512, -39.26), (-3.874, -0.7706, -39.26), (-3.95, 3.814e-06, -39.26), (-3.874, 0.7706, -39.26), (-3.649, 1.512, -39.26), (-3.284, 2.195, -39.26), (-2.793, 2.793, -39.26), (-2.194, 3.284, -39.26), (-1.512, 3.649, -39.26), (-0.7706, 3.874, -39.26), (4.768e-07, 28.87, -10.21), (25.0, -14.43, -10.21), (4.768e-07, -2.384e-07, 30.62), (-25.0, -14.43, -10.21), (3.284, -2.195, -10.21), (0.0, 3.95, -10.21), (-0.7706, 3.874, -10.21), (-1.512, 3.649, -10.21), (-3.649, -1.512, -10.21), (-3.284, -2.195, -10.21), (-3.874, -0.7706, -10.21), (-2.793, -2.793, -10.21), (-0.7706, -3.874, -10.21), (-1.287e-06, -3.95, -10.21), (-1.512, -3.649, -10.21), (3.874, 0.7706, -10.21), (2.195, 3.284, -10.21), (3.95, 2.982e-07, -10.21), (3.649, 1.512, -10.21), (0.7706, -3.874, -10.21), (-2.793, 2.793, -10.21), (-2.194, 3.284, -10.21), (-3.284, 2.195, -10.21), (3.874, -0.7706, -10.21), (2.195, -3.284, -10.21), (2.793, -2.793, -10.21), (3.649, -1.512, -10.21), (-3.95, 3.814e-06, -10.21), (-2.195, -3.284, -10.21), (-3.874, 0.7706, -10.21), (2.793, 2.793, -10.21), (1.512, -3.649, -10.21), (3.284, 2.195, -10.21), (-3.649, 1.512, -10.21), (1.512, 3.649, -10.21), (0.7706, 3.874, -10.21), (3.696, -10.13, 1.959), (-3.696, -10.13, 1.959), (2.828, -10.57, 0.7354), (3.326, -10.36, 1.307), (-3.326, -10.36, 1.307), (2.222, -10.73, 0.2664), (-2.828, -10.57, 0.7354), (1.531, -10.85, -0.0821), (-2.222, -10.73, 0.2664), (-1.531, -10.85, -0.0821), (0.7804, -10.93, -0.2967), (-0.7804, -10.93, -0.2967), (0.0, -10.96, -0.3692), (-3.923, -9.362, 4.138), (4.0, -9.623, 3.402), (3.923, -9.883, 2.666), (-4.0, -9.623, 3.402), (-3.923, -9.883, 2.666), (-3.696, -9.112, 4.845), (3.923, -9.362, 4.138), (-3.326, -8.882, 5.497), (3.696, -9.112, 4.845), (3.326, -8.882, 5.497), (-2.222, -8.514, 6.538), (-2.828, -8.68, 6.069), (2.828, -8.68, 6.069), (-1.531, -8.391, 6.886), (2.222, -8.514, 6.538), (1.531, -8.391, 6.886), (0.7804, -8.315, 7.101), (-1.303e-06, -8.289, 7.173), (-0.7804, -8.315, 7.101)], [], [(1, 0, 31, 30, 29, 28, 27, 26, 25, 24, 23, 22, 21, 20, 19, 18, 17, 16, 15, 14, 13, 12, 11, 10, 9, 8, 7, 6, 5, 4, 3, 2), (32, 33, 99, 69), (33, 34, 98, 99), (34, 35, 80, 98), (35, 36, 94, 80), (36, 37, 96, 94), (37, 38, 82, 96), (38, 39, 79, 82), (39, 40, 81, 79), (40, 41, 87, 81), (41, 42, 90, 87), (42, 43, 68, 90), (43, 44, 89, 68), (44, 45, 88, 89), (45, 46, 95, 88), (46, 47, 83, 95), (47, 48, 77, 83), (48, 49, 76, 77), (49, 50, 78, 76), (50, 51, 92, 78), (51, 52, 75, 92), (52, 53, 73, 75), (53, 54, 72, 73), (54, 55, 74, 72), (55, 56, 91, 74), (56, 57, 93, 91), (57, 58, 97, 93), (58, 59, 86, 97), (59, 60, 84, 86), (60, 61, 85, 84), (61, 62, 71, 85), (62, 63, 70, 71), (63, 32, 69, 70), (32, 63, 62, 61, 60, 59, 58, 57, 56, 55, 54, 53, 52, 51, 50, 49, 48, 47, 46, 45, 44, 43, 42, 41, 40, 39, 38, 37, 36, 35, 34, 33), (64, 65, 66), (65, 67, 116, 117, 101, 104, 106, 108, 109, 111, 112, 110, 107, 105, 102, 103, 100, 115, 114), (67, 64, 66), (64, 67, 91, 93, 97, 86, 84, 85, 71, 70, 69, 99, 98, 80, 94, 96, 82, 79, 81, 65), (67, 65, 81, 87, 90, 68, 89, 88, 95, 83, 77, 76, 78, 92, 75, 73, 72, 74, 91), (119, 114, 8, 9), (125, 122, 11, 12), (122, 121, 10, 11), (117, 116, 24, 25), (115, 100, 6, 7), (114, 115, 7, 8), (103, 102, 4, 5), (112, 111, 31, 0), (131, 130, 16, 17), (104, 101, 26, 27), (130, 129, 15, 16), (111, 109, 30, 31), (102, 105, 3, 4), (123, 126, 18, 19), (105, 107, 2, 3), (127, 125, 12, 13), (108, 106, 28, 29), (101, 117, 25, 26), (67, 66, 65, 114, 119, 121, 122, 125, 127, 128, 129, 130, 131, 126, 123, 124, 120, 118, 113, 116), (128, 127, 13, 14), (124, 123, 19, 20), (118, 120, 21, 22), (110, 112, 0, 1), (100, 103, 5, 6), (116, 113, 23, 24), (121, 119, 9, 10), (126, 131, 17, 18), (109, 108, 29, 30), (129, 128, 14, 15), (107, 110, 1, 2), (113, 118, 22, 23), (106, 104, 27, 28), (120, 124, 20, 21), (148, 156, 132), (201, 165, 164), (231, 166, 165), (230, 167, 166), (212, 168, 167), (226, 169, 168), (228, 170, 169), (214, 171, 170), (211, 172, 171), (213, 173, 172), (219, 174, 173), (222, 175, 174), (200, 176, 175), (221, 177, 176), (220, 178, 177), (227, 179, 178), (215, 180, 179), (209, 181, 180), (208, 182, 181), (210, 183, 182), (224, 184, 183), (207, 185, 184), (205, 186, 185), (204, 187, 186), (206, 188, 187), (223, 189, 188), (225, 190, 189), (229, 191, 190), (218, 192, 191), (216, 193, 192), (217, 194, 193), (203, 195, 194), (202, 164, 195), (179, 187, 195), (196, 198, 197), (244, 243, 199), (199, 198, 196), (196, 201, 202), (209, 215, 197), (251, 140, 246), (144, 254, 257), (254, 142, 253), (157, 248, 249), (139, 232, 247), (140, 247, 246), (235, 136, 234), (244, 163, 243), (149, 262, 263), (236, 158, 233), (262, 147, 261), (243, 162, 241), (136, 237, 234), (255, 150, 258), (135, 239, 237), (259, 144, 257), (240, 160, 238), (233, 157, 249), (262, 261, 198), (260, 145, 259), (152, 255, 256), (250, 153, 252), (133, 244, 242), (138, 235, 232), (248, 155, 245), (142, 251, 253), (150, 263, 258), (162, 240, 241), (261, 146, 260), (134, 242, 239), (155, 250, 245), (160, 236, 238), (252, 152, 256), (132, 133, 134), (134, 135, 136), (136, 137, 140), (138, 139, 140), (140, 141, 142), (142, 143, 144), (144, 145, 146), (146, 147, 144), (148, 149, 150), (150, 151, 152), (152, 153, 154), (154, 155, 152), (156, 157, 158), (158, 159, 160), (160, 161, 162), (162, 163, 132), (132, 134, 140), (137, 138, 140), (140, 142, 148), (144, 147, 148), (148, 150, 156), (152, 155, 156), (156, 158, 132), (160, 162, 132), (134, 136, 140), (142, 144, 148), (150, 152, 156), (158, 160, 132), (132, 140, 148), (201, 231, 165), (231, 230, 166), (230, 212, 167), (212, 226, 168), (226, 228, 169), (228, 214, 170), (214, 211, 171), (211, 213, 172), (213, 219, 173), (219, 222, 174), (222, 200, 175), (200, 221, 176), (221, 220, 177), (220, 227, 178), (227, 215, 179), (215, 209, 180), (209, 208, 181), (208, 210, 182), (210, 224, 183), (224, 207, 184), (207, 205, 185), (205, 204, 186), (204, 206, 187), (206, 223, 188), (223, 225, 189), (225, 229, 190), (229, 218, 191), (218, 216, 192), (216, 217, 193), (217, 203, 194), (203, 202, 195), (202, 201, 164), (195, 164, 165), (165, 166, 195), (167, 168, 169), (169, 170, 171), (171, 172, 173), (173, 174, 175), (175, 176, 179), (177, 178, 179), (179, 180, 181), (181, 182, 183), (183, 184, 185), (185, 186, 187), (187, 188, 189), (189, 190, 187), (191, 192, 193), (193, 194, 195), (195, 166, 167), (167, 169, 195), (171, 173, 179), (176, 177, 179), (179, 181, 187), (183, 185, 187), (187, 190, 191), (191, 193, 187), (195, 169, 171), (173, 175, 179), (181, 183, 187), (187, 193, 195), (195, 171, 179), (197, 246, 247), (197, 247, 232), (249, 248, 199), (233, 249, 199), (197, 232, 235), (197, 235, 234), (236, 233, 199), (238, 236, 199), (197, 234, 237), (197, 237, 239), (240, 238, 199), (241, 240, 199), (199, 197, 244), (197, 239, 242), (243, 241, 199), (197, 242, 244), (197, 213, 211), (197, 211, 214), (225, 223, 199), (229, 225, 199), (196, 197, 228), (197, 214, 228), (229, 199, 218), (218, 199, 196), (196, 228, 226), (196, 226, 212), (216, 218, 196), (217, 216, 196), (196, 212, 230), (196, 230, 231), (203, 217, 196), (202, 203, 196), (196, 231, 201), (199, 223, 206), (199, 206, 204), (219, 213, 197), (222, 219, 197), (199, 204, 205), (199, 205, 207), (200, 222, 197), (221, 200, 197), (199, 207, 224), (199, 224, 210), (220, 221, 197), (227, 220, 197), (197, 199, 209), (199, 210, 208), (215, 227, 197), (199, 208, 209), (251, 141, 140), (144, 143, 254), (254, 143, 142), (157, 156, 248), (139, 138, 232), (140, 139, 247), (235, 137, 136), (244, 132, 163), (149, 148, 262), (236, 159, 158), (262, 148, 147), (243, 163, 162), (136, 135, 237), (255, 151, 150), (135, 134, 239), (259, 145, 144), (240, 161, 160), (233, 158, 157), (199, 248, 245), (199, 245, 250), (251, 246, 197), (253, 251, 197), (198, 199, 252), (199, 250, 252), (253, 197, 254), (254, 197, 198), (198, 252, 256), (198, 256, 255), (257, 254, 198), (259, 257, 198), (198, 255, 258), (198, 258, 263), (260, 259, 198), (261, 260, 198), (198, 263, 262), (260, 146, 145), (152, 151, 255), (250, 154, 153), (133, 132, 244), (138, 137, 235), (248, 156, 155), (142, 141, 251), (150, 149, 263), (162, 161, 240), (261, 147, 146), (134, 133, 242), (155, 154, 250), (160, 159, 236), (252, 153, 152)])
me_cone_002.use_remesh_preserve_volume = False
me_cone_002.use_remesh_preserve_attributes = False
me_cone_002.use_mirror_vertex_groups = False
me_cone_002.update()

# ---- objects
ob_tetra_50np = bpy.data.objects.new('tetra_50NP', me_cone)
ob_tetra_50 = bpy.data.objects.new('tetra_50', me_cone_002)

# ---- transforms, parenting, visibility, modifiers, constraints
ob_tetra_50np.location = (0.0, 0.0, 10.21)
ob_tetra_50np.rotation_euler = (1.911, 0.0, 0.0)
ob_tetra_50np.lineart.crease_threshold = 0.0
ob_tetra_50.location = (-72.75, 63.46, 10.21)
ob_tetra_50.rotation_euler = (1.911, 0.0, 0.0)
ob_tetra_50.lineart.crease_threshold = 0.0

# ---- collection membership
col_collection_1.objects.link(ob_tetra_50np)
col_collection_1.objects.link(ob_tetra_50)

# ---- scene / render settings (as saved in the file)
scene.frame_start = 1; scene.frame_end = 250; scene.frame_set(1)
scene.render.engine = 'BLENDER_EEVEE_NEXT'
scene.render.resolution_percentage = 50
scene.render.dither_intensity = 0.0
scene.cycles.use_denoising = False
scene.cycles.samples = 128
scene.cycles.sampling_pattern = 'TABULATED_SOBOL'
scene.cycles.light_sampling_threshold = 0.0
scene.cycles.use_adaptive_sampling = False
scene.cycles.use_light_tree = False
scene.cycles.blur_glossy = 0.0
scene.cycles.sample_clamp_indirect = 0.0
scene.view_settings.view_transform = 'Standard'
scene.unit_settings.scale_length = 0.001
bpy.context.view_layer.update()

# ---- added for rendering (the .blend has no active camera and no usable light): camera, sun
cam_auto = bpy.data.cameras.new('AutoCamera')
cam_auto.lens = 50.0
cam_auto.sensor_width = 36.0
cam_auto.clip_end = 3241.47
ob_auto_camera = bpy.data.objects.new('AutoCamera', cam_auto)
scene.collection.objects.link(ob_auto_camera)
ob_auto_camera.location = (148.323, -188.242, 166.21)
ob_auto_camera.rotation_euler = (1.09748, -7.21219e-08, 0.694738)
scene.camera = ob_auto_camera
light_auto_sun = bpy.data.lights.new('AutoSun', 'SUN')
light_auto_sun.energy = 3.0
light_auto_sun.angle = 0.0523599
ob_auto_sun = bpy.data.objects.new('AutoSun', light_auto_sun)
scene.collection.objects.link(ob_auto_sun)
ob_auto_sun.rotation_euler = (0.872665, 0.174533, 0.523599)
bpy.context.view_layer.update()
